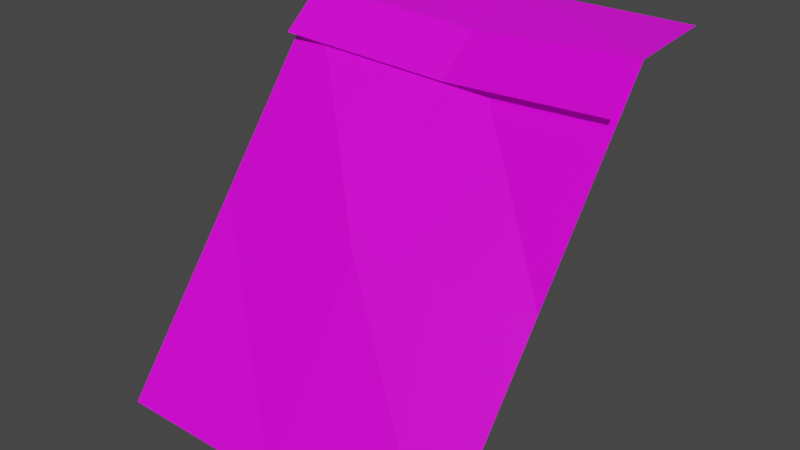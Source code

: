 # Source: ladera.blend  (saved by Blender 2.91.10; exported with 4.5.12 LTS)
import bpy
from mathutils import Matrix  # noqa: F401  (used for matrix-valued properties, if any)

bpy.ops.wm.read_factory_settings(use_empty=True)
scene = bpy.context.scene
scene.name = 'Scene'

# ---- collections
col_collection = bpy.data.collections.new('Collection'); scene.collection.children.link(col_collection)

# ---- images (referenced by path relative to the original .blend; pixels are not part of the script)
import os
ASSET_DIR = os.environ.get("B2B_ASSET_DIR", "")  # directory of the original .blend (textures are referenced by path, not embedded)
HERE = os.path.dirname(os.path.abspath(__file__))  # packed textures are extracted next to this script under _unpacked/

def load_image(name, relpath, width, height, colorspace="sRGB"):
    """Load a texture the original file referenced (path relative to the .blend, or extracted next to this script)."""
    p = next((c for c in (os.path.join(HERE, relpath), os.path.join(ASSET_DIR, relpath)) if relpath and os.path.exists(c)), "")
    if p:
        img = bpy.data.images.load(p, check_existing=True)
        img.name = name
    else:  # same state as the original file: an image datablock whose file is absent (Cycles renders it pink)
        img = bpy.data.images.new(name, width, height)
        img.source = "FILE"
        img.filepath = "//" + (relpath or name)
    img.colorspace_settings.name = colorspace
    return img
img_tileset_png = load_image('Tileset.png', 'Tileset.png', 1024, 1024, 'sRGB')

# ---- materials (node trees are filled in below, after node groups)
mat_material = bpy.data.materials.new('Material')
mat_material.alpha_threshold = 0.0
mat_material.use_transparent_shadow = False
mat_material.line_color = (0.0, 0.0, 0.0, 1.0)

# ---- material node trees
mat_material.use_nodes = True; mat_material.node_tree.nodes.clear()
_N = mat_material.node_tree.nodes; _L = mat_material.node_tree.links
n0 = _N.new('ShaderNodeOutputMaterial'); n0.name = 'Material Output'; n0.location = (300, 300)
n1 = _N.new('ShaderNodeBsdfPrincipled'); n1.name = 'Principled BSDF'; n1.location = (10, 300)
n1.distribution = 'GGX'
n1.subsurface_method = 'BURLEY'
n1.inputs[2].default_value = 0.4
n1.inputs[3].default_value = 1.45
n1.inputs[27].default_value = (0.0, 0.0, 0.0, 1.0)
n1.inputs[28].default_value = 1.0
n2 = _N.new('ShaderNodeTexImage'); n2.name = 'Image Texture'; n2.location = (-346, 214)
n2.image = img_tileset_png
n2.extension = 'EXTEND'
_L.new(n1.outputs[0], n0.inputs[0])
_L.new(n2.outputs[0], n1.inputs[0])
n0.is_active_output = True

# ---- world
world_world = bpy.data.worlds.new('World'); scene.world = world_world
world_world.use_nodes = True; world_world.node_tree.nodes.clear()
_N = world_world.node_tree.nodes; _L = world_world.node_tree.links
n0 = _N.new('ShaderNodeOutputWorld'); n0.name = 'World Output'; n0.location = (300, 300)
n1 = _N.new('ShaderNodeBackground'); n1.name = 'Background'; n1.location = (10, 300)
n1.inputs[0].default_value = (0.05088, 0.05088, 0.05088, 1.0)
_L.new(n1.outputs[0], n0.inputs[0])
n0.is_active_output = True
world_world.color = (0.05088, 0.05088, 0.05088)
world_world.use_sun_shadow = False
world_world.sun_shadow_jitter_overblur = 0.0

# ---- meshes
me_cube = bpy.data.meshes.new('Cube')
me_cube.from_pydata([(0.5, 0.5, 1.0), (0.5, 0.25, 0.98), (0.5, -0.5, 0.0), (-0.5, 0.5, 1.0), (-0.5, 0.25, 0.98), (-0.5, -0.5, 0.0), (0.0, 0.2873, 0.9436), (0.0, -0.5, 0.0), (0.0, 0.5, 1.0), (0.5, 0.125, 0.875), (-0.5, 0.125, 0.875), (0.0, 0.1623, 0.8386), (-0.5, -0.125, 0.49), (0.5, -0.125, 0.49), (0.0, -0.1794, 0.49)], [], [(1, 6, 9), (8, 6, 1), (13, 1, 6), (3, 4, 6), (12, 14, 4), (4, 10, 11), (5, 7, 12), (2, 13, 14), (14, 7, 2), (4, 14, 6), (6, 14, 13), (6, 8, 3), (1, 0, 8), (12, 7, 14), (11, 6, 4), (9, 6, 11)])
_uv = me_cube.uv_layers.new(name='UVMap')
_uv.uv.foreach_set('vector', [0.9528, 0.03115, 0.9453, 0.03115, 0.9528, 0.02643, 0.9922, 0.02049, 0.9922, 0.01578, 0.9997, 0.01578, 0.9998, 0.007812, 0.9998, 0.01547, 0.9924, 0.01547, 0.9847, 0.02049, 0.9847, 0.01578, 0.9922, 0.01578, 0.9845, 0.007813, 0.9924, 0.007812, 0.9845, 0.01547, 0.9378, 0.03115, 0.9378, 0.02643, 0.9453, 0.02643, 0.9845, 0.0001563, 0.9924, 0.0001562, 0.9845, 0.007813, 0.9998, 0.0001562, 0.9998, 0.007812, 0.9924, 0.007812, 0.9924, 0.007812, 0.9924, 0.0001562, 0.9998, 0.0001562, 0.9845, 0.01547, 0.9924, 0.007812, 0.9924, 0.01547, 0.9924, 0.01547, 0.9924, 0.007812, 0.9998, 0.007812, 0.9922, 0.01578, 0.9922, 0.02049, 0.9847, 0.02049, 0.9997, 0.01578, 0.9997, 0.02049, 0.9922, 0.02049, 0.9845, 0.007813, 0.9924, 0.0001562, 0.9924, 0.007812, 0.9453, 0.02643, 0.9453, 0.03115, 0.9378, 0.03115, 0.9528, 0.02643, 0.9453, 0.03115, 0.9453, 0.02643])
me_cube.materials.append(mat_material)
me_cube.use_remesh_preserve_volume = False
me_cube.use_remesh_preserve_attributes = False
me_cube.use_mirror_vertex_groups = False
me_cube.update()

# ---- objects
ob_cube = bpy.data.objects.new('Cube', me_cube)

# ---- transforms, parenting, visibility, modifiers, constraints
ob_cube.location = (0.0, 0.0, 0.0)
ob_cube.lock_rotations_4d = False
ob_cube.empty_display_type = 'ARROWS'
ob_cube.lineart.crease_threshold = 0.0

# ---- collection membership
col_collection.objects.link(ob_cube)

# ---- scene / render settings (as saved in the file)
scene.frame_start = 1; scene.frame_end = 250; scene.frame_set(1)
scene.render.engine = 'BLENDER_EEVEE_NEXT'
scene.cycles.use_denoising = False
scene.cycles.samples = 128
scene.cycles.sampling_pattern = 'TABULATED_SOBOL'
scene.cycles.use_adaptive_sampling = False
scene.cycles.use_light_tree = False
scene.view_settings.view_transform = 'Filmic'
bpy.context.view_layer.update()

# ---- added for rendering (the .blend has no active camera and no usable light): camera, sun
cam_auto = bpy.data.cameras.new('AutoCamera')
cam_auto.lens = 50.0
cam_auto.sensor_width = 36.0
cam_auto.clip_end = 1000.0
ob_auto_camera = bpy.data.objects.new('AutoCamera', cam_auto)
scene.collection.objects.link(ob_auto_camera)
ob_auto_camera.location = (1.60254, -1.92304, 1.78203)
ob_auto_camera.rotation_euler = (1.09748, -7.21219e-08, 0.694738)
scene.camera = ob_auto_camera
light_auto_sun = bpy.data.lights.new('AutoSun', 'SUN')
light_auto_sun.energy = 3.0
light_auto_sun.angle = 0.0523599
ob_auto_sun = bpy.data.objects.new('AutoSun', light_auto_sun)
scene.collection.objects.link(ob_auto_sun)
ob_auto_sun.rotation_euler = (0.872665, 0.174533, 0.523599)
bpy.context.view_layer.update()
